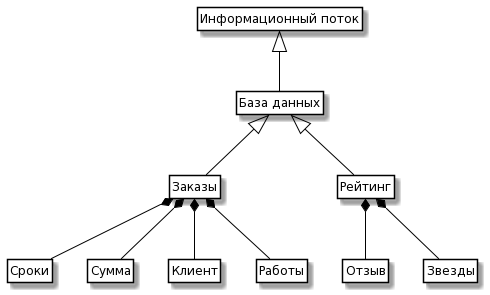

The diagram above was rendered by PlantUML. Its source (embedded in the PNG):
@startuml
skinparam class {
	BackgroundColor White
	ArrowColor Black
	BorderColor Black
}

class Information as "Информационный поток"

class DataBase as "База данных"

class Projects as "Заказы"
class Tasks as "Рейтинг"

Class p_Project as "Сроки"
Class p_Materials as "Сумма"
Class p_Mats as "Клиент"
Class p_Rab as "Работы"
Class t_Sotr as "Отзыв"
Class t_Project as "Звезды"


Information <|-- DataBase 
DataBase <|-- Projects
DataBase <|-- Tasks

Projects *-- p_Project
Projects *-- p_Materials 
Projects *-- p_Mats
Projects *-- p_Rab 
Tasks *-- t_Sotr
Tasks *-- t_Project

hide members
hide circle
hide methods
@enduml